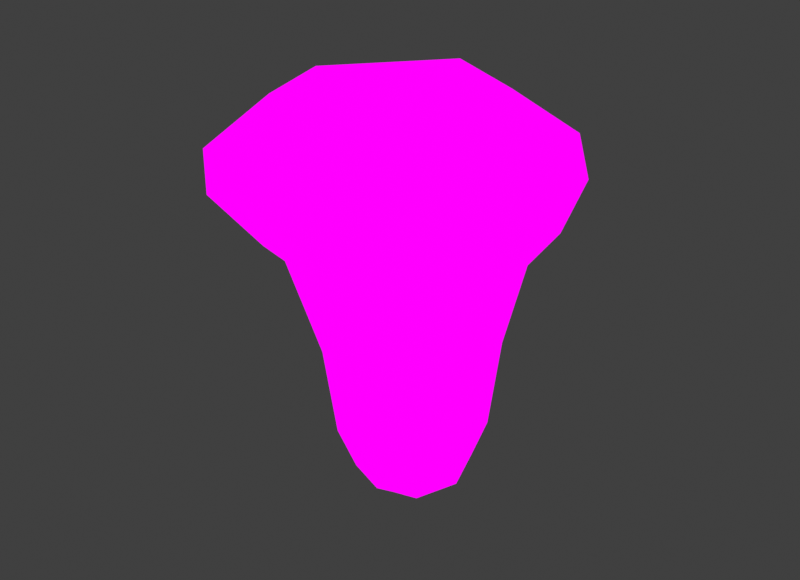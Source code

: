 # Source: small_chanterelle.blend  (saved by Blender 4.1.24; exported with 4.5.12 LTS)
import bpy
from mathutils import Matrix  # noqa: F401  (used for matrix-valued properties, if any)

bpy.ops.wm.read_factory_settings(use_empty=True)
scene = bpy.context.scene
scene.name = 'Scene'

# ---- collections
col_collection = bpy.data.collections.new('Collection'); scene.collection.children.link(col_collection)

# ---- images (referenced by path relative to the original .blend; pixels are not part of the script)
import os
ASSET_DIR = os.environ.get("B2B_ASSET_DIR", "")  # directory of the original .blend (textures are referenced by path, not embedded)
HERE = os.path.dirname(os.path.abspath(__file__))  # packed textures are extracted next to this script under _unpacked/

def load_image(name, relpath, width, height, colorspace="sRGB"):
    """Load a texture the original file referenced (path relative to the .blend, or extracted next to this script)."""
    p = next((c for c in (os.path.join(HERE, relpath), os.path.join(ASSET_DIR, relpath)) if relpath and os.path.exists(c)), "")
    if p:
        img = bpy.data.images.load(p, check_existing=True)
        img.name = name
    else:  # same state as the original file: an image datablock whose file is absent (Cycles renders it pink)
        img = bpy.data.images.new(name, width, height)
        img.source = "FILE"
        img.filepath = "//" + (relpath or name)
    img.colorspace_settings.name = colorspace
    return img
img_image0__1__png = load_image('image0 (1).png', 'image0 (1).png', 1024, 1024, 'sRGB')

# ---- materials (node trees are filled in below, after node groups)
mat_material = bpy.data.materials.new('Material')
mat_material.alpha_threshold = 0.0
mat_material.use_transparent_shadow = False
mat_material.roughness = 0.5
mat_material.line_color = (0.0, 0.0, 0.0, 1.0)

# ---- material node trees
mat_material.use_nodes = True; mat_material.node_tree.nodes.clear()
_N = mat_material.node_tree.nodes; _L = mat_material.node_tree.links
n0 = _N.new('ShaderNodeOutputMaterial'); n0.name = 'Material Output'; n0.location = (300, 300)
n1 = _N.new('ShaderNodeBsdfPrincipled'); n1.name = 'Principled BSDF'; n1.location = (-5, 75)
n1.inputs[3].default_value = 1.45
n2 = _N.new('ShaderNodeTexImage'); n2.name = 'Image Texture'; n2.location = (-46, 326)
n2.image = img_image0__1__png
_L.new(n2.outputs[0], n0.inputs[0])
n0.is_active_output = True

# ---- world
world_world = bpy.data.worlds.new('World'); scene.world = world_world
world_world.use_nodes = True; world_world.node_tree.nodes.clear()
_N = world_world.node_tree.nodes; _L = world_world.node_tree.links
n0 = _N.new('ShaderNodeOutputWorld'); n0.name = 'World Output'; n0.location = (300, 300)
n1 = _N.new('ShaderNodeBackground'); n1.name = 'Background'; n1.location = (10, 300)
n1.inputs[0].default_value = (0.05088, 0.05088, 0.05088, 1.0)
_L.new(n1.outputs[0], n0.inputs[0])
n0.is_active_output = True
world_world.color = (0.05088, 0.05088, 0.05088)
world_world.use_sun_shadow = False
world_world.sun_shadow_jitter_overblur = 0.0

# ---- meshes
me_cube_002 = bpy.data.meshes.new('Cube.002')
me_cube_002.from_pydata([(-0.6345, -0.6019, -0.3149), (-1.044, -0.9479, 1.927), (-0.6345, 0.5965, -0.3149), (-1.044, 0.9425, 1.927), (0.5639, -0.6019, -0.3108), (0.8462, -0.9479, 1.927), (0.5639, 0.5965, -0.3108), (0.8462, 0.9425, 1.927), (-0.333, -0.3004, -0.9957), (-0.333, 0.295, -0.9957), (0.2624, -0.3004, -0.9957), (0.2624, 0.295, -0.9957), (-1.658, -1.338, 2.985), (-1.658, 1.333, 2.985), (1.014, -1.338, 3.018), (1.031, 1.35, 3.024), (-0.8592, -0.002713, -0.3162), (-0.7363, -0.6958, 0.707), (-1.399, -0.002713, 1.927), (-0.7363, 0.6903, 0.707), (-0.03529, 0.8212, -0.3126), (-0.099, 1.297, 1.927), (0.6498, 0.6903, 0.7184), (0.7887, -0.002713, -0.3105), (1.201, -0.002713, 1.927), (0.6498, -0.6958, 0.7184), (-0.03529, -0.8267, -0.3126), (-0.099, -1.302, 1.927), (-0.3775, -0.002713, -1.027), (-0.03529, 0.3395, -1.027), (0.3069, -0.002713, -1.027), (-0.03529, -0.3449, -1.027), (0.4228, 0.4553, -0.8044), (-0.4934, 0.4553, -0.8044), (-0.4934, -0.4608, -0.8044), (0.4228, -0.4608, -0.8044), (-2.082, -0.002713, 3.148), (-0.3427, 1.75, 3.182), (1.398, -0.002241, 3.178), (-0.3429, -1.766, 3.179), (1.16, 1.379, 2.544), (1.16, -1.385, 2.544), (-1.604, -1.385, 2.519), (-1.604, 1.379, 2.519), (-0.9962, -0.002713, 0.7063), (-0.04326, 0.9502, 0.7141), (0.9097, -0.002713, 0.722), (-0.04326, -0.9557, 0.7141), (-0.03529, 0.6231, -0.8075), (1.696, -0.002713, 2.566), (-0.03529, -0.002713, -1.093), (-0.6611, -0.002713, -0.8075), (0.5905, -0.002713, -0.8075), (-0.03529, -0.6285, -0.8075), (-1.088, -0.7917, 3.482), (-2.145, -0.002713, 2.529), (-0.2244, -1.923, 2.55), (-0.2244, 1.918, 2.55), (-1.088, 0.7733, 3.486), (0.4351, -0.7877, 3.479), (0.5152, 0.8502, 3.508), (-1.359, -0.002713, 3.584), (-0.3132, 1.086, 3.617), (0.709, 0.02405, 3.57), (-0.3382, -1.102, 3.6), (-0.3319, -0.008482, 3.795)], [], [(0, 17, 44, 16), (17, 1, 18, 44), (44, 18, 3, 19), (16, 44, 19, 2), (2, 19, 45, 20), (19, 3, 21, 45), (45, 21, 7, 22), (20, 45, 22, 6), (6, 22, 46, 23), (22, 7, 24, 46), (46, 24, 5, 25), (23, 46, 25, 4), (4, 25, 47, 26), (25, 5, 27, 47), (47, 27, 1, 17), (26, 47, 17, 0), (2, 20, 48, 33), (20, 6, 32, 48), (48, 32, 11, 29), (33, 48, 29, 9), (5, 24, 49, 41), (24, 7, 40, 49), (49, 40, 15, 38), (41, 49, 38, 14), (9, 29, 50, 28), (29, 11, 30, 50), (50, 30, 10, 31), (28, 50, 31, 8), (0, 16, 51, 34), (16, 2, 33, 51), (51, 33, 9, 28), (34, 51, 28, 8), (6, 23, 52, 32), (23, 4, 35, 52), (52, 35, 10, 30), (32, 52, 30, 11), (4, 26, 53, 35), (26, 0, 34, 53), (53, 34, 8, 31), (35, 53, 31, 10), (38, 15, 60, 63), (39, 14, 59, 64), (13, 36, 61, 58), (15, 37, 62, 60), (3, 18, 55, 43), (18, 1, 42, 55), (55, 42, 12, 36), (43, 55, 36, 13), (1, 27, 56, 42), (27, 5, 41, 56), (56, 41, 14, 39), (42, 56, 39, 12), (7, 21, 57, 40), (21, 3, 43, 57), (57, 43, 13, 37), (40, 57, 37, 15), (37, 13, 58, 62), (36, 12, 54, 61), (12, 39, 64, 54), (14, 38, 63, 59), (60, 62, 65, 63), (62, 58, 61, 65), (61, 54, 64, 65), (63, 65, 64, 59)])
_uv = me_cube_002.uv_layers.new(name='UVMap')
_uv.uv.foreach_set('vector', [0.226, 0.9354, 0.227, 0.8739, 0.2296, 0.8739, 0.2282, 0.9355, 0.227, 0.8739, 0.23, 0.8003, 0.2335, 0.8003, 0.2296, 0.8739, 0.2296, 0.8739, 0.2335, 0.8003, 0.23, 0.8003, 0.227, 0.8739, 0.2282, 0.9355, 0.2296, 0.8739, 0.227, 0.8739, 0.226, 0.9354, 0.226, 0.9354, 0.227, 0.8739, 0.2203, 0.8734, 0.2202, 0.9353, 0.227, 0.8739, 0.23, 0.8003, 0.2208, 0.8003, 0.2203, 0.8734, 0.2203, 0.8734, 0.2208, 0.8003, 0.2117, 0.8003, 0.2136, 0.8732, 0.2202, 0.9353, 0.2203, 0.8734, 0.2136, 0.8732, 0.2144, 0.9352, 0.2144, 0.9352, 0.2136, 0.8732, 0.211, 0.873, 0.2122, 0.9352, 0.2136, 0.8732, 0.2117, 0.8003, 0.2082, 0.8003, 0.211, 0.873, 0.211, 0.873, 0.2082, 0.8003, 0.2117, 0.8003, 0.2136, 0.8732, 0.2122, 0.9352, 0.211, 0.873, 0.2136, 0.8732, 0.2144, 0.9352, 0.2144, 0.9352, 0.2136, 0.8732, 0.2203, 0.8734, 0.2202, 0.9353, 0.2136, 0.8732, 0.2117, 0.8003, 0.2208, 0.8003, 0.2203, 0.8734, 0.2203, 0.8734, 0.2208, 0.8003, 0.23, 0.8003, 0.227, 0.8739, 0.2202, 0.9353, 0.2203, 0.8734, 0.227, 0.8739, 0.226, 0.9354, 0.226, 0.9354, 0.2202, 0.9353, 0.2202, 0.9651, 0.2247, 0.9649, 0.2202, 0.9353, 0.2144, 0.9352, 0.2158, 0.9649, 0.2202, 0.9651, 0.2202, 0.9651, 0.2158, 0.9649, 0.2173, 0.9765, 0.2202, 0.9784, 0.2247, 0.9649, 0.2202, 0.9651, 0.2202, 0.9784, 0.2231, 0.9765, 0.2117, 0.8003, 0.2082, 0.8003, 0.2034, 0.7618, 0.2086, 0.7632, 0.2082, 0.8003, 0.2117, 0.8003, 0.2086, 0.7632, 0.2034, 0.7618, 0.2388, 0.653, 0.2332, 0.652, 0.2319, 0.6733, 0.2357, 0.6801, 0.2332, 0.652, 0.2388, 0.653, 0.2357, 0.6801, 0.2317, 0.6731, 0.2231, 0.9765, 0.2202, 0.9784, 0.2202, 0.9823, 0.2235, 0.9784, 0.2202, 0.9784, 0.2173, 0.9765, 0.2169, 0.9784, 0.2202, 0.9823, 0.2202, 0.9823, 0.2169, 0.9784, 0.2173, 0.9765, 0.2202, 0.9784, 0.2235, 0.9784, 0.2202, 0.9823, 0.2202, 0.9784, 0.2231, 0.9765, 0.226, 0.9354, 0.2282, 0.9355, 0.2263, 0.9651, 0.2247, 0.9649, 0.2282, 0.9355, 0.226, 0.9354, 0.2247, 0.9649, 0.2263, 0.9651, 0.2263, 0.9651, 0.2247, 0.9649, 0.2231, 0.9765, 0.2235, 0.9784, 0.2247, 0.9649, 0.2263, 0.9651, 0.2235, 0.9784, 0.2231, 0.9765, 0.2144, 0.9352, 0.2122, 0.9352, 0.2141, 0.9651, 0.2158, 0.9649, 0.2122, 0.9352, 0.2144, 0.9352, 0.2158, 0.9649, 0.2141, 0.9651, 0.2141, 0.9651, 0.2158, 0.9649, 0.2173, 0.9765, 0.2169, 0.9784, 0.2158, 0.9649, 0.2141, 0.9651, 0.2169, 0.9784, 0.2173, 0.9765, 0.2144, 0.9352, 0.2202, 0.9353, 0.2202, 0.9651, 0.2158, 0.9649, 0.2202, 0.9353, 0.226, 0.9354, 0.2247, 0.9649, 0.2202, 0.9651, 0.2202, 0.9651, 0.2247, 0.9649, 0.2231, 0.9765, 0.2202, 0.9784, 0.2158, 0.9649, 0.2202, 0.9651, 0.2202, 0.9784, 0.2173, 0.9765, 0.2357, 0.6801, 0.2319, 0.6733, 0.2266, 0.6948, 0.2286, 0.6975, 0.2178, 0.6802, 0.2317, 0.6731, 0.2258, 0.6935, 0.2178, 0.6989, 0.2042, 0.6716, 0.1999, 0.6788, 0.2073, 0.6982, 0.2101, 0.6938, 0.2319, 0.6733, 0.2178, 0.6803, 0.2181, 0.6996, 0.2266, 0.6948, 0.23, 0.8003, 0.2335, 0.8003, 0.2407, 0.7641, 0.2355, 0.7647, 0.2335, 0.8003, 0.23, 0.8003, 0.2355, 0.7647, 0.2407, 0.7641, 0.1992, 0.6514, 0.2048, 0.6509, 0.2042, 0.6716, 0.1999, 0.6788, 0.2048, 0.6509, 0.1992, 0.6514, 0.1999, 0.6788, 0.2042, 0.6716, 0.23, 0.8003, 0.2208, 0.8003, 0.2221, 0.7628, 0.2355, 0.7647, 0.2208, 0.8003, 0.2117, 0.8003, 0.2086, 0.7632, 0.2221, 0.7628, 0.219, 0.6523, 0.2332, 0.652, 0.2317, 0.6731, 0.2178, 0.6802, 0.2048, 0.6509, 0.219, 0.6523, 0.2178, 0.6802, 0.2042, 0.6716, 0.2117, 0.8003, 0.2208, 0.8003, 0.2221, 0.7628, 0.2086, 0.7632, 0.2208, 0.8003, 0.23, 0.8003, 0.2355, 0.7647, 0.2221, 0.7628, 0.219, 0.6523, 0.2048, 0.6509, 0.2042, 0.6716, 0.2178, 0.6803, 0.2332, 0.652, 0.219, 0.6523, 0.2178, 0.6803, 0.2319, 0.6733, 0.2178, 0.6803, 0.2042, 0.6716, 0.2101, 0.6938, 0.2181, 0.6996, 0.1999, 0.6788, 0.2042, 0.6716, 0.2101, 0.6936, 0.2073, 0.6982, 0.2042, 0.6716, 0.2178, 0.6802, 0.2178, 0.6989, 0.2101, 0.6936, 0.2317, 0.6731, 0.2357, 0.6801, 0.2286, 0.6975, 0.2258, 0.6935, 0.2266, 0.6948, 0.2181, 0.6996, 0.2179, 0.7075, 0.2286, 0.6975, 0.2181, 0.6996, 0.2101, 0.6938, 0.2073, 0.6982, 0.2179, 0.7075, 0.2073, 0.6982, 0.2101, 0.6936, 0.2178, 0.6989, 0.2179, 0.7075, 0.2286, 0.6975, 0.2179, 0.7075, 0.2178, 0.6989, 0.2258, 0.6935])
me_cube_002.materials.append(mat_material)
me_cube_002.update()

# ---- objects
ob_small = bpy.data.objects.new('small', me_cube_002)

# ---- transforms, parenting, visibility, modifiers, constraints
ob_small.location = (0.0, 0.0, 0.0)

# ---- collection membership
col_collection.objects.link(ob_small)

# ---- scene / render settings (as saved in the file)
scene.frame_start = 1; scene.frame_end = 250; scene.frame_set(1)
scene.render.engine = 'BLENDER_EEVEE_NEXT'
scene.render.resolution_x = 1754
scene.render.resolution_y = 1271
scene.cycles.sampling_pattern = 'TABULATED_SOBOL'
scene.eevee.ray_tracing_options.trace_max_roughness = 0.0
scene.view_settings.view_transform = 'Standard'
bpy.context.view_layer.update()

# ---- added for rendering (the .blend has no active camera and no usable light): camera, sun
cam_auto = bpy.data.cameras.new('AutoCamera')
cam_auto.lens = 50.0
cam_auto.sensor_width = 36.0
cam_auto.clip_end = 1000.0
ob_auto_camera = bpy.data.objects.new('AutoCamera', cam_auto)
scene.collection.objects.link(ob_auto_camera)
ob_auto_camera.location = (6.53635, -8.11557, 6.75971)
ob_auto_camera.rotation_euler = (1.09748, -7.21219e-08, 0.694738)
scene.camera = ob_auto_camera
light_auto_sun = bpy.data.lights.new('AutoSun', 'SUN')
light_auto_sun.energy = 3.0
light_auto_sun.angle = 0.0523599
ob_auto_sun = bpy.data.objects.new('AutoSun', light_auto_sun)
scene.collection.objects.link(ob_auto_sun)
ob_auto_sun.rotation_euler = (0.872665, 0.174533, 0.523599)
bpy.context.view_layer.update()
